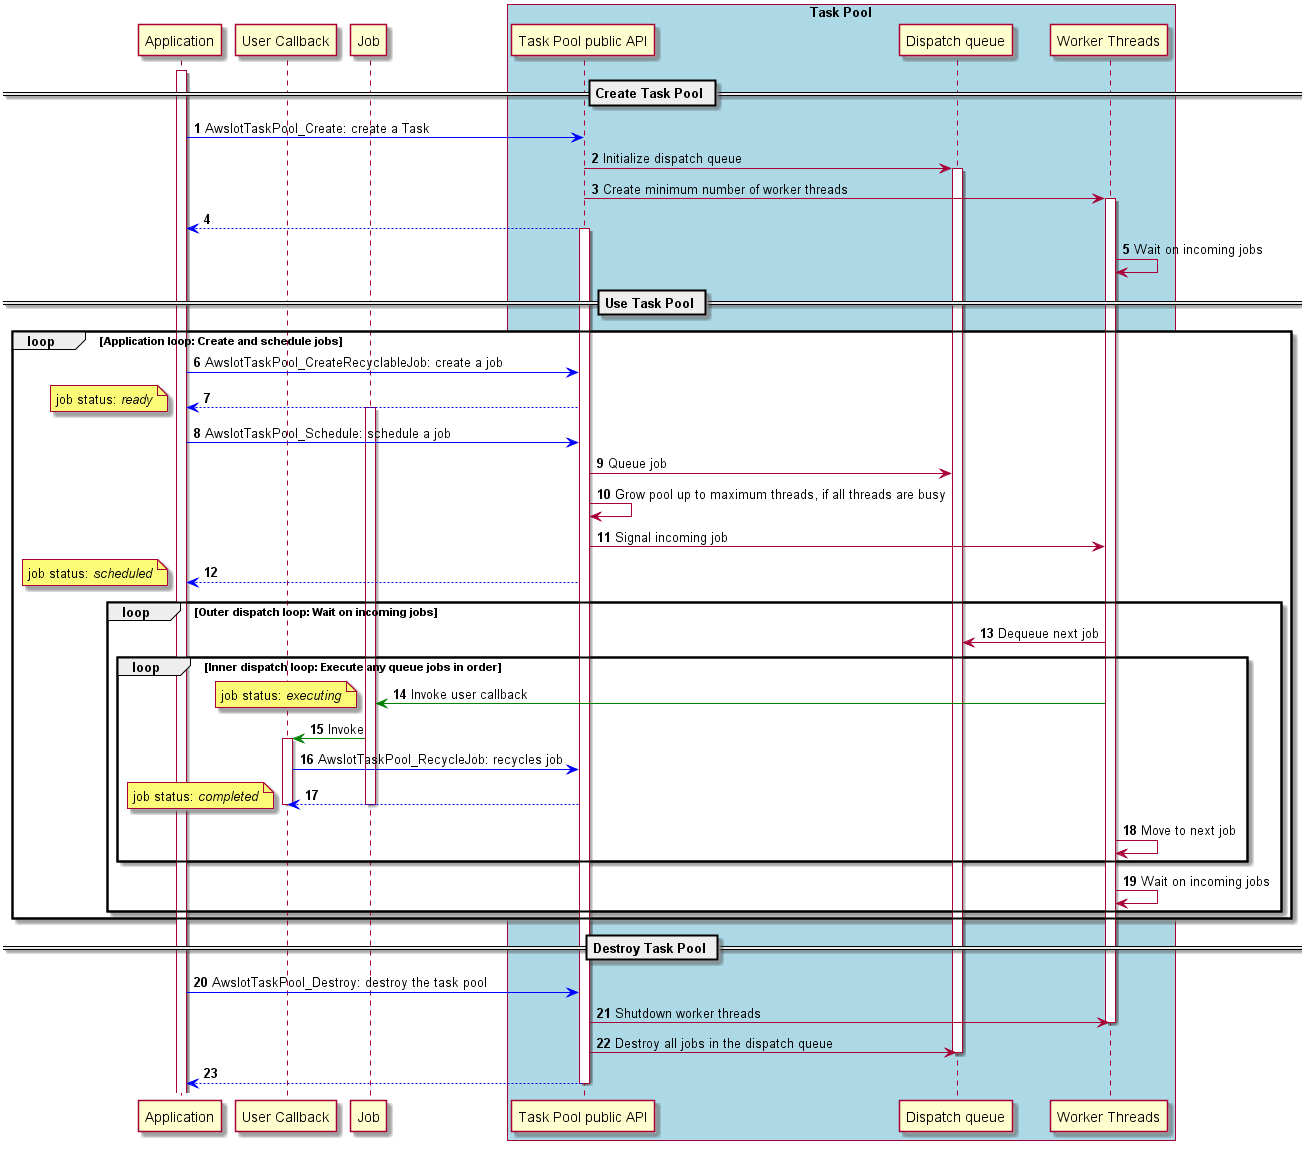

The diagram above was rendered by PlantUML. Its source (embedded in the PNG):
@startuml
skinparam classFontSize 8
skinparam classFontName Helvetica
autonumber

participant "Application" as app
participant "User Callback" as callback
participant "Job" as job

participant "Task Pool public API" as TP
participant "Dispatch queue" as queue
participant "Worker Threads" as workers

box "Task Pool" #LightBlue
    participant TP
    participant queue
    participant workers
end box

== Create Task Pool ==

activate app

app -[#blue]> TP: AwsIotTaskPool_Create: create a Task 
TP -> queue: Initialize dispatch queue
activate queue
TP -> workers: Create minimum number of worker threads
activate workers
TP --[#blue]> app
activate TP
workers -> workers: Wait on incoming jobs

== Use Task Pool ==

loop Application loop: Create and schedule jobs
	app -[#blue]> TP: AwsIotTaskPool_CreateRecyclableJob: create a job
	TP --[#blue]> app
	activate job
	note left: job status: //ready//
	
	app -[#blue]> TP: AwsIotTaskPool_Schedule: schedule a job
	TP -> queue: Queue job
	TP -> TP: Grow pool up to maximum threads, if all threads are busy
	TP -> workers: Signal incoming job
	TP --[#blue]> app
	note left: job status: //scheduled//
	
	loop Outer dispatch loop: Wait on incoming jobs
		workers -> queue: Dequeue next job
		loop Inner dispatch loop: Execute any queue jobs in order
			workers -[#green]> job: Invoke user callback
			note left: job status: //executing//
			job -[#green]> callback: Invoke
			activate callback
			callback -[#blue]> TP: AwsIotTaskPool_RecycleJob: recycles job
			TP --[#blue]> callback
			note left: job status: //completed//
			deactivate job
			deactivate callback
			workers -> workers: Move to next job
		end
		workers -> workers: Wait on incoming jobs
	end
	
end
	
== Destroy Task Pool ==

    app -[#blue]> TP: AwsIotTaskPool_Destroy: destroy the task pool
	TP -> workers: Shutdown worker threads
	deactivate workers
	TP -> queue: Destroy all jobs in the dispatch queue
	deactivate queue
    TP --[#blue]> app
	deactivate TP

@enduml